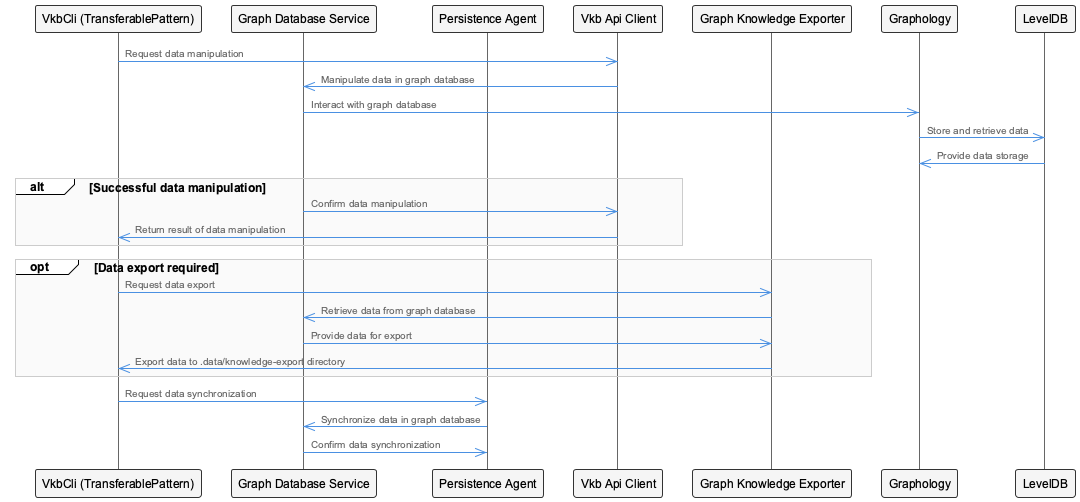

The diagram above was rendered by PlantUML. Its source (embedded in the PNG):
@startuml
!include /Users/q284340/Agentic/coding/docs/puml/_standard-style.puml

participant VkbCli as "VkbCli (TransferablePattern)"
participant GraphDatabaseService as "Graph Database Service"
participant PersistenceAgent as "Persistence Agent"
participant VkbApiClient as "Vkb Api Client"
participant GraphKnowledgeExporter as "Graph Knowledge Exporter"
participant Graphology as "Graphology"
participant LevelDB as "LevelDB"

VkbCli->>VkbApiClient: Request data manipulation
VkbApiClient->>GraphDatabaseService: Manipulate data in graph database
GraphDatabaseService->>Graphology: Interact with graph database
Graphology->>LevelDB: Store and retrieve data
LevelDB->>Graphology: Provide data storage

alt Successful data manipulation
    GraphDatabaseService->>VkbApiClient: Confirm data manipulation
    VkbApiClient->>VkbCli: Return result of data manipulation
end

opt Data export required
    VkbCli->>GraphKnowledgeExporter: Request data export
    GraphKnowledgeExporter->>GraphDatabaseService: Retrieve data from graph database
    GraphDatabaseService->>GraphKnowledgeExporter: Provide data for export
    GraphKnowledgeExporter->>VkbCli: Export data to .data/knowledge-export directory
end

VkbCli->>PersistenceAgent: Request data synchronization
PersistenceAgent->>GraphDatabaseService: Synchronize data in graph database
GraphDatabaseService->>PersistenceAgent: Confirm data synchronization

@enduml